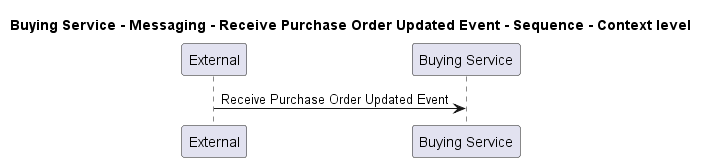

The diagram above was rendered by PlantUML. Its source (embedded in the PNG):
@startuml
!pragma layout smetana

title Buying Service - Messaging - Receive Purchase Order Updated Event - Sequence - Context level

participant "External" as C4InterFlow.SoftwareSystems.ExternalSystem
participant "Buying Service" as ECommercePlatform.SoftwareSystems.BuyingService

C4InterFlow.SoftwareSystems.ExternalSystem -> ECommercePlatform.SoftwareSystems.BuyingService : Receive Purchase Order Updated Event


@enduml